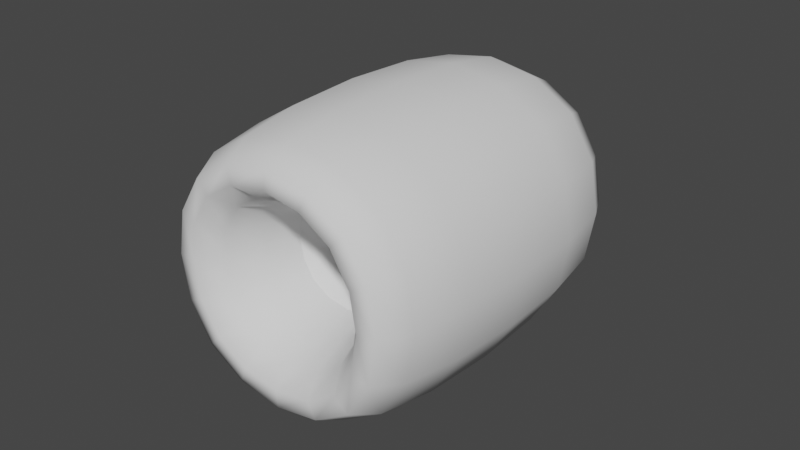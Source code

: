 # Source: Beads.blend  (saved by Blender 4.4.32; exported with 4.5.12 LTS)
import bpy
from mathutils import Matrix  # noqa: F401  (used for matrix-valued properties, if any)

bpy.ops.wm.read_factory_settings(use_empty=True)
scene = bpy.context.scene
scene.name = 'Scene'

# ---- collections
col_collection = bpy.data.collections.new('Collection'); scene.collection.children.link(col_collection)

# ---- world
world_world = bpy.data.worlds.new('World'); scene.world = world_world
world_world.use_nodes = True; world_world.node_tree.nodes.clear()
_N = world_world.node_tree.nodes; _L = world_world.node_tree.links
n0 = _N.new('ShaderNodeOutputWorld'); n0.name = 'World Output'; n0.location = (300, 300)
n1 = _N.new('ShaderNodeBackground'); n1.name = 'Background'; n1.location = (10, 300)
n1.inputs[0].default_value = (0.05088, 0.05088, 0.05088, 1.0)
_L.new(n1.outputs[0], n0.inputs[0])
n0.is_active_output = True
world_world.color = (0.05088, 0.05088, 0.05088)
world_world.use_sun_shadow = False
world_world.sun_shadow_jitter_overblur = 0.0

# ---- meshes
me_cube_001 = bpy.data.meshes.new('Cube.001')
me_cube_001.from_pydata([(-0.3216, -0.6144, -0.3216), (-0.3216, -0.6144, 0.3216), (-0.3216, 0.6144, -0.3216), (-0.3216, 0.6144, 0.3216), (0.3216, -0.6144, -0.3216), (0.3216, -0.6144, 0.3216), (0.3216, 0.6144, -0.3216), (0.3216, 0.6144, 0.3216), (-1.0, -1.0, -1.0), (-1.0, -1.0, 1.0), (-1.0, 1.0, 1.0), (-1.0, 1.0, -1.0), (1.0, 1.0, -1.0), (1.0, 1.0, 1.0), (1.0, -1.0, 1.0), (1.0, -1.0, -1.0)], [], [(8, 9, 10, 11), (12, 13, 14, 15), (6, 2, 0, 4), (11, 12, 15, 8), (13, 10, 9, 14), (0, 1, 9, 8), (3, 2, 11, 10), (2, 6, 12, 11), (7, 3, 10, 13), (6, 7, 13, 12), (5, 4, 15, 14), (4, 0, 8, 15), (1, 5, 14, 9), (0, 2, 3, 1), (3, 7, 5, 1), (6, 4, 5, 7)])
me_cube_001.polygons.foreach_set('use_smooth', [True] * 16)
_uv = me_cube_001.uv_layers.new(name='UVMap')
_uv.uv.foreach_set('vector', [0.375, 0.0, 0.625, 0.0, 0.625, 0.25, 0.375, 0.25, 0.375, 0.5, 0.625, 0.5, 0.625, 0.75, 0.375, 0.75, 0.4346, 0.4404, 0.4346, 0.3096, 0.4346, 0.9404, 0.4346, 0.8096, 0.125, 0.5, 0.375, 0.5, 0.375, 0.75, 0.125, 0.75, 0.625, 0.5, 0.875, 0.5, 0.875, 0.75, 0.625, 0.75, 0.4346, 0.9404, 0.5654, 0.9404, 0.625, 1.0, 0.375, 1.0, 0.5654, 0.3096, 0.4346, 0.3096, 0.375, 0.25, 0.625, 0.25, 0.4346, 0.3096, 0.4346, 0.4404, 0.375, 0.5, 0.375, 0.25, 0.5654, 0.4404, 0.5654, 0.3096, 0.625, 0.25, 0.625, 0.5, 0.4346, 0.4404, 0.5654, 0.4404, 0.625, 0.5, 0.375, 0.5, 0.5654, 0.8096, 0.4346, 0.8096, 0.375, 0.75, 0.625, 0.75, 0.4346, 0.8096, 0.4346, 0.9404, 0.375, 1.0, 0.375, 0.75, 0.5654, 0.9404, 0.5654, 0.8096, 0.625, 0.75, 0.625, 1.0, 0.4346, 0.9404, 0.4346, 0.3096, 0.5654, 0.3096, 0.5654, 0.9404, 0.5654, 0.3096, 0.5654, 0.4404, 0.5654, 0.8096, 0.5654, 0.9404, 0.4346, 0.4404, 0.4346, 0.8096, 0.5654, 0.8096, 0.5654, 0.4404])
me_cube_001.update()
me_cube_002 = bpy.data.meshes.new('Cube.002')
me_cube_002.from_pydata([(-0.3216, -0.6144, -0.3216), (-0.3216, -0.6144, 0.3216), (-0.3216, 0.6144, -0.3216), (-0.3216, 0.6144, 0.3216), (0.3216, -0.6144, -0.3216), (0.3216, -0.6144, 0.3216), (0.3216, 0.6144, -0.3216), (0.3216, 0.6144, 0.3216), (-1.0, -1.0, -1.0), (-1.0, -1.0, 1.0), (-1.0, 1.0, 1.0), (-1.0, 1.0, -1.0), (1.0, 1.0, -1.0), (1.0, 1.0, 1.0), (1.0, -1.0, 1.0), (1.0, -1.0, -1.0)], [], [(8, 9, 10, 11), (12, 13, 14, 15), (6, 2, 0, 4), (11, 12, 15, 8), (13, 10, 9, 14), (0, 1, 9, 8), (3, 2, 11, 10), (2, 6, 12, 11), (7, 3, 10, 13), (6, 7, 13, 12), (5, 4, 15, 14), (4, 0, 8, 15), (1, 5, 14, 9), (0, 2, 3, 1), (3, 7, 5, 1), (6, 4, 5, 7)])
me_cube_002.polygons.foreach_set('use_smooth', [True] * 16)
_uv = me_cube_002.uv_layers.new(name='UVMap')
_uv.uv.foreach_set('vector', [0.375, 0.0, 0.625, 0.0, 0.625, 0.25, 0.375, 0.25, 0.375, 0.5, 0.625, 0.5, 0.625, 0.75, 0.375, 0.75, 0.4346, 0.4404, 0.4346, 0.3096, 0.4346, 0.9404, 0.4346, 0.8096, 0.125, 0.5, 0.375, 0.5, 0.375, 0.75, 0.125, 0.75, 0.625, 0.5, 0.875, 0.5, 0.875, 0.75, 0.625, 0.75, 0.4346, 0.9404, 0.5654, 0.9404, 0.625, 1.0, 0.375, 1.0, 0.5654, 0.3096, 0.4346, 0.3096, 0.375, 0.25, 0.625, 0.25, 0.4346, 0.3096, 0.4346, 0.4404, 0.375, 0.5, 0.375, 0.25, 0.5654, 0.4404, 0.5654, 0.3096, 0.625, 0.25, 0.625, 0.5, 0.4346, 0.4404, 0.5654, 0.4404, 0.625, 0.5, 0.375, 0.5, 0.5654, 0.8096, 0.4346, 0.8096, 0.375, 0.75, 0.625, 0.75, 0.4346, 0.8096, 0.4346, 0.9404, 0.375, 1.0, 0.375, 0.75, 0.5654, 0.9404, 0.5654, 0.8096, 0.625, 0.75, 0.625, 1.0, 0.4346, 0.9404, 0.4346, 0.3096, 0.5654, 0.3096, 0.5654, 0.9404, 0.5654, 0.3096, 0.5654, 0.4404, 0.5654, 0.8096, 0.5654, 0.9404, 0.4346, 0.4404, 0.4346, 0.8096, 0.5654, 0.8096, 0.5654, 0.4404])
me_cube_002.update()
me_cube_003 = bpy.data.meshes.new('Cube.003')
me_cube_003.from_pydata([(-0.187, -0.3571, -0.187), (-0.187, -0.3571, 0.187), (-0.187, 0.3571, -0.187), (-0.187, 0.3571, 0.187), (0.187, -0.3571, -0.187), (0.187, -0.3571, 0.187), (0.187, 0.3571, -0.187), (0.187, 0.3571, 0.187), (-1.0, -1.0, -1.0), (-1.0, -1.0, 1.0), (-1.0, 1.0, 1.0), (-1.0, 1.0, -1.0), (1.0, 1.0, -1.0), (1.0, 1.0, 1.0), (1.0, -1.0, 1.0), (1.0, -1.0, -1.0)], [], [(8, 9, 10, 11), (12, 13, 14, 15), (6, 2, 0, 4), (11, 12, 15, 8), (13, 10, 9, 14), (0, 1, 9, 8), (3, 2, 11, 10), (2, 6, 12, 11), (7, 3, 10, 13), (6, 7, 13, 12), (5, 4, 15, 14), (4, 0, 8, 15), (1, 5, 14, 9), (0, 2, 3, 1), (3, 7, 5, 1), (6, 4, 5, 7)])
me_cube_003.polygons.foreach_set('use_smooth', [True] * 16)
_uv = me_cube_003.uv_layers.new(name='UVMap')
_uv.uv.foreach_set('vector', [0.375, 0.0, 0.625, 0.0, 0.625, 0.25, 0.375, 0.25, 0.375, 0.5, 0.625, 0.5, 0.625, 0.75, 0.375, 0.75, 0.4346, 0.4404, 0.4346, 0.3096, 0.4346, 0.9404, 0.4346, 0.8096, 0.125, 0.5, 0.375, 0.5, 0.375, 0.75, 0.125, 0.75, 0.625, 0.5, 0.875, 0.5, 0.875, 0.75, 0.625, 0.75, 0.4346, 0.9404, 0.5654, 0.9404, 0.625, 1.0, 0.375, 1.0, 0.5654, 0.3096, 0.4346, 0.3096, 0.375, 0.25, 0.625, 0.25, 0.4346, 0.3096, 0.4346, 0.4404, 0.375, 0.5, 0.375, 0.25, 0.5654, 0.4404, 0.5654, 0.3096, 0.625, 0.25, 0.625, 0.5, 0.4346, 0.4404, 0.5654, 0.4404, 0.625, 0.5, 0.375, 0.5, 0.5654, 0.8096, 0.4346, 0.8096, 0.375, 0.75, 0.625, 0.75, 0.4346, 0.8096, 0.4346, 0.9404, 0.375, 1.0, 0.375, 0.75, 0.5654, 0.9404, 0.5654, 0.8096, 0.625, 0.75, 0.625, 1.0, 0.4346, 0.9404, 0.4346, 0.3096, 0.5654, 0.3096, 0.5654, 0.9404, 0.5654, 0.3096, 0.5654, 0.4404, 0.5654, 0.8096, 0.5654, 0.9404, 0.4346, 0.4404, 0.4346, 0.8096, 0.5654, 0.8096, 0.5654, 0.4404])
me_cube_003.update()

# ---- objects
ob_cube = bpy.data.objects.new('Cube', me_cube_001)
ob_cube_001 = bpy.data.objects.new('Cube.001', me_cube_002)
ob_cube_002 = bpy.data.objects.new('Cube.002', me_cube_003)

# ---- transforms, parenting, visibility, modifiers, constraints
ob_cube.location = (0.0, 0.0, 0.0)
_m = ob_cube.modifiers.new('Subdivision', 'SUBSURF')
ob_cube_001.location = (0.0, 0.0, 0.0)
ob_cube_001.scale = (1.363, 1.96, 1.363)
_m = ob_cube_001.modifiers.new('Subdivision', 'SUBSURF')
ob_cube_002.location = (0.0, 0.0, 0.0)
ob_cube_002.scale = (0.9156, 0.8551, 0.9156)
_m = ob_cube_002.modifiers.new('Subdivision', 'SUBSURF')

# ---- collection membership
col_collection.objects.link(ob_cube)
col_collection.objects.link(ob_cube_001)
col_collection.objects.link(ob_cube_002)

# ---- scene / render settings (as saved in the file)
scene.frame_start = 1; scene.frame_end = 250; scene.frame_set(1)
scene.render.engine = 'BLENDER_EEVEE_NEXT'
scene.cycles.sampling_pattern = 'TABULATED_SOBOL'
scene.cycles.use_light_tree = False
scene.view_settings.view_transform = 'Filmic'
bpy.context.view_layer.update()

# ---- added for rendering (the .blend has no active camera and no usable light): camera, sun
cam_auto = bpy.data.cameras.new('AutoCamera')
cam_auto.lens = 50.0
cam_auto.sensor_width = 36.0
cam_auto.clip_end = 1000.0
ob_auto_camera = bpy.data.objects.new('AutoCamera', cam_auto)
scene.collection.objects.link(ob_auto_camera)
ob_auto_camera.location = (5.08703, -6.10444, 4.06963)
ob_auto_camera.rotation_euler = (1.09748, -7.21219e-08, 0.694738)
scene.camera = ob_auto_camera
light_auto_sun = bpy.data.lights.new('AutoSun', 'SUN')
light_auto_sun.energy = 3.0
light_auto_sun.angle = 0.0523599
ob_auto_sun = bpy.data.objects.new('AutoSun', light_auto_sun)
scene.collection.objects.link(ob_auto_sun)
ob_auto_sun.rotation_euler = (0.872665, 0.174533, 0.523599)
bpy.context.view_layer.update()
